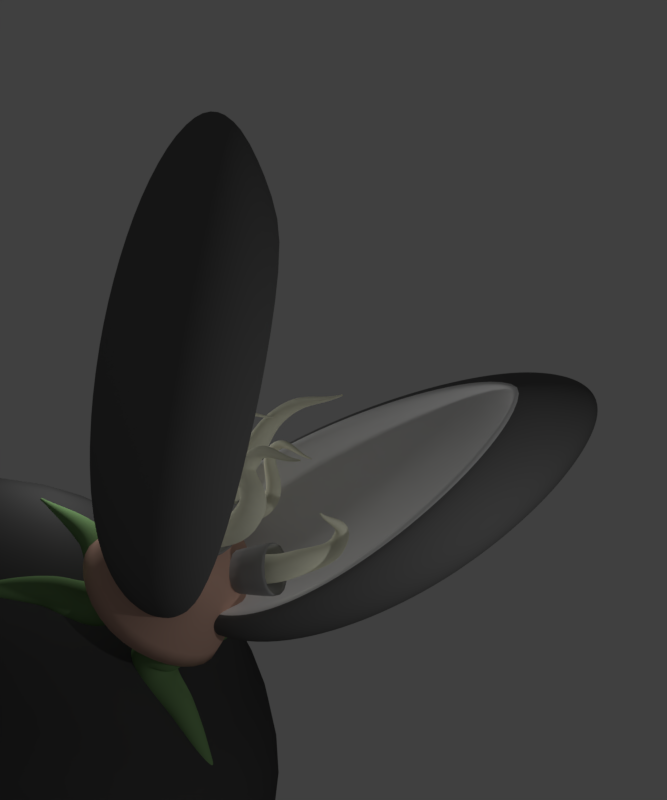 # Source: clamplant.blend  (saved by Blender 2.79.0; exported with 4.5.12 LTS)
import bpy
from mathutils import Matrix  # noqa: F401  (used for matrix-valued properties, if any)

bpy.ops.wm.read_factory_settings(use_empty=True)
scene = bpy.context.scene
scene.name = 'Scene'

# ---- collections
col_collection_1 = bpy.data.collections.new('Collection 1'); scene.collection.children.link(col_collection_1)

# ---- materials (node trees are filled in below, after node groups)
mat_material_002 = bpy.data.materials.new('Material.002')
mat_material_002.alpha_threshold = 0.0
mat_material_002.use_transparent_shadow = False
mat_material_002.diffuse_color = (0.1483, 0.1483, 0.1483, 1.0)
mat_material_002.roughness = 0.5
mat_material_005 = bpy.data.materials.new('Material.005')
mat_material_005.alpha_threshold = 0.0
mat_material_005.use_transparent_shadow = False
mat_material_005.roughness = 0.5
mat_material_004 = bpy.data.materials.new('Material.004')
mat_material_004.alpha_threshold = 0.0
mat_material_004.use_transparent_shadow = False
mat_material_004.diffuse_color = (0.9017, 0.9004, 0.7109, 1.0)
mat_material_004.roughness = 0.5
mat_material_003 = bpy.data.materials.new('Material.003')
mat_material_003.alpha_threshold = 0.0
mat_material_003.use_transparent_shadow = False
mat_material_003.diffuse_color = (0.2051, 0.3684, 0.1494, 1.0)
mat_material_003.roughness = 0.5
mat_material_001 = bpy.data.materials.new('Material.001')
mat_material_001.alpha_threshold = 0.0
mat_material_001.use_transparent_shadow = False
mat_material_001.diffuse_color = (0.07162, 0.07162, 0.07162, 1.0)
mat_material_001.specular_color = (0.194, 0.194, 0.194)
mat_material_001.roughness = 0.5
mat_material_001.specular_intensity = 0.4494
mat_material_006 = bpy.data.materials.new('Material.006')
mat_material_006.alpha_threshold = 0.0
mat_material_006.use_transparent_shadow = False
mat_material_006.diffuse_color = (0.3499, 0.3499, 0.3499, 1.0)
mat_material_006.roughness = 0.5
mat_material = bpy.data.materials.new('Material')
mat_material.alpha_threshold = 0.0
mat_material.use_transparent_shadow = False
mat_material.diffuse_color = (0.7623, 0.4761, 0.3747, 1.0)
mat_material.roughness = 0.5
mat_material.line_color = (0.0, 0.0, 0.0, 1.0)

# ---- material node trees

# ---- world
world_world = bpy.data.worlds.new('World'); scene.world = world_world
world_world.color = (0.05088, 0.05088, 0.05088)
world_world.use_sun_shadow = False
world_world.sun_shadow_jitter_overblur = 0.0
world_world.cycles.sampling_method = 'MANUAL'

# ---- cameras
cam_camera = bpy.data.cameras.new('Camera')
cam_camera.clip_end = 100.0
cam_camera.lens = 35.0
cam_camera.sensor_width = 32.0
cam_camera.sensor_height = 18.0
cam_camera.ortho_scale = 7.314
cam_camera.dof.focus_distance = 0.0
cam_camera.dof.aperture_fstop = 128.0

# ---- lights
light_lamp_001 = bpy.data.lights.new('Lamp.001', 'POINT')
light_lamp_001.transmission_factor = 0.0
light_lamp_001.cutoff_distance = 30.0
light_lamp_001.use_shadow = False
light_lamp_001.energy = 100.0
light_lamp_001.shadow_buffer_clip_start = 1.001
light_lamp_001.shadow_soft_size = 0.1
light_lamp_001.shadow_maximum_resolution = 0.006
light_lamp_001.use_absolute_resolution = True
light_lamp = bpy.data.lights.new('Lamp', 'POINT')
light_lamp.transmission_factor = 0.0
light_lamp.cutoff_distance = 30.0
light_lamp.energy = 100.0
light_lamp.shadow_buffer_clip_start = 1.001
light_lamp.shadow_soft_size = 0.1
light_lamp.shadow_maximum_resolution = 0.006
light_lamp.use_absolute_resolution = True

# ---- meshes
me_cube_004 = bpy.data.meshes.new('Cube.004')
me_cube_004.from_pydata([(-1.532, -0.7525, -0.475), (-1.765e-08, -0.7525, 4.475), (-1.532, 0.7838, -0.475), (-1.532, 0.7838, 4.475), (1.532, -0.7525, -0.475), (1.532, 0.7838, -0.475), (1.532, 0.7838, 4.475), (-0.5222, 0.9654, 0.7673), (-0.5222, 0.2355, 2.844), (0.5222, 0.2355, 2.844), (0.5222, 0.9654, 0.7673)], [], [(0, 1, 3, 2), (2, 3, 6, 5), (5, 6, 1, 4), (1, 0, 7, 8), (2, 5, 4, 0), (6, 3, 1), (10, 9, 8, 7), (0, 4, 10, 7), (1, 8, 9), (4, 1, 9, 10)])
me_cube_004.polygons.foreach_set('use_smooth', [True] * 10)
me_cube_004.polygons.foreach_set('material_index', [0, 0, 0, 1, 0, 0, 1, 1, 1, 1])
me_cube_004.materials.append(mat_material_002)
me_cube_004.materials.append(mat_material_005)
me_cube_004.use_remesh_preserve_volume = False
me_cube_004.use_remesh_preserve_attributes = False
me_cube_004.use_mirror_vertex_groups = False
me_cube_004.update()
me_cube_003 = bpy.data.meshes.new('Cube.003')
me_cube_003.from_pydata([(-1.0, -1.0, -0.4434), (-1.0, -1.0, 0.4434), (-1.0, 1.0, -0.4434), (-1.0, 1.0, 0.4434), (1.0, -1.0, -0.4434), (1.0, -1.0, 0.4434), (1.0, 1.0, -0.4434), (1.0, 1.0, 0.4434)], [], [(0, 1, 3, 2), (2, 3, 7, 6), (6, 7, 5, 4), (4, 5, 1, 0), (2, 6, 4, 0), (7, 3, 1, 5)])
me_cube_003.polygons.foreach_set('use_smooth', [True] * 6)
me_cube_003.materials.append(mat_material_001)
me_cube_003.use_remesh_preserve_volume = False
me_cube_003.use_remesh_preserve_attributes = False
me_cube_003.use_mirror_vertex_groups = False
me_cube_003.update()
me_cube_001 = bpy.data.meshes.new('Cube.001')
me_cube_001.from_pydata([(0.7122, 0.7122, 0.03188), (0.7122, -0.7122, 0.03188), (-0.7122, -0.7122, 0.03188), (-0.7122, 0.7122, 0.03188), (1.0, 1.0, 1.857), (1.0, -1.0, 1.857), (-1.0, -1.0, 1.857), (-1.0, 1.0, 1.857), (0.3074, 0.3074, 0.0627), (0.3074, -0.3074, 0.0627), (-0.3074, 0.3074, 0.0627), (-0.3074, -0.3074, 0.0627)], [], [(0, 1, 2, 3), (6, 5, 9, 11), (0, 4, 5, 1), (1, 5, 6, 2), (2, 6, 7, 3), (4, 0, 3, 7), (8, 10, 11, 9), (5, 4, 8, 9), (7, 6, 11, 10), (4, 7, 10, 8)])
me_cube_001.polygons.foreach_set('use_smooth', [True] * 10)
_k = {(0, 1): 1.0, (0, 3): 1.0, (1, 2): 1.0, (2, 3): 1.0}
me_cube_001.attributes.new('crease_edge', 'FLOAT', 'EDGE').data.foreach_set('value', [_k.get((min(e.vertices), max(e.vertices)), 0.0) for e in me_cube_001.edges])
me_cube_001.materials.append(mat_material_006)
me_cube_001.use_remesh_preserve_volume = False
me_cube_001.use_remesh_preserve_attributes = False
me_cube_001.use_mirror_vertex_groups = False
me_cube_001.update()
me_cube = bpy.data.meshes.new('Cube')
me_cube.from_pydata([(1.321, 1.321, -1.0), (1.321, -1.321, -1.0), (-1.321, -1.321, -1.0), (-1.321, 1.321, -1.0), (1.0, 1.0, 0.8248), (1.0, -1.0, 0.8248), (-1.0, -1.0, 0.8248), (-1.0, 1.0, 0.8248)], [], [(0, 1, 2, 3), (4, 7, 6, 5), (0, 4, 5, 1), (1, 5, 6, 2), (2, 6, 7, 3), (4, 0, 3, 7)])
me_cube.polygons.foreach_set('use_smooth', [True] * 6)
_k = {(0, 1): 1.0, (0, 3): 1.0, (1, 2): 1.0, (2, 3): 1.0}
me_cube.attributes.new('crease_edge', 'FLOAT', 'EDGE').data.foreach_set('value', [_k.get((min(e.vertices), max(e.vertices)), 0.0) for e in me_cube.edges])
me_cube.materials.append(mat_material)
me_cube.use_remesh_preserve_volume = False
me_cube.use_remesh_preserve_attributes = False
me_cube.use_mirror_vertex_groups = False
me_cube.update()

# ---- curves / text
cu_beziercurve_001 = bpy.data.curves.new('BezierCurve.001', 'CURVE')
cu_beziercurve_001.dimensions = '3D'
_sp = cu_beziercurve_001.splines.new('BEZIER'); _sp.bezier_points.add(1)
_sp.bezier_points.foreach_set('co', [-1.0, 0.638, 0.0, 1.0, 0.03112, 0.0])
_sp.bezier_points.foreach_set('handle_left', [-1.7, 0.7366, 0.0, 0.03866, 0.5123, 0.0])
_sp.bezier_points.foreach_set('handle_right', [-0.5, 0.5676, 0.0, 1.93, -0.4345, 0.0])
for _p, _l, _r in zip(_sp.bezier_points, ['ALIGNED', 'ALIGNED'], ['ALIGNED', 'ALIGNED']): _p.handle_left_type = _l; _p.handle_right_type = _r
_sp.order_u = 0
_sp.order_v = 0
cu_beziercurve_001.use_path = True
cu_beziercurve_001.use_path_clamp = True
cu_beziercurve_001.bevel_resolution = 0
cu_beziercurve_001.fill_mode = 'HALF'
cu_beziercircle = bpy.data.curves.new('BezierCircle', 'CURVE')
cu_beziercircle.dimensions = '3D'
_sp = cu_beziercircle.splines.new('BEZIER'); _sp.bezier_points.add(3)
_sp.bezier_points.foreach_set('co', [-0.639, 0.0, 0.0, 0.0, 0.639, 0.0, 0.639, 0.0, 0.0, 0.0, -0.639, 0.0])
_sp.bezier_points.foreach_set('handle_left', [-0.639, -0.3528, 0.0, -0.3528, 0.639, 0.0, 0.639, 0.3528, 0.0, 0.3528, -0.639, 0.0])
_sp.bezier_points.foreach_set('handle_right', [-0.639, 0.3528, 0.0, 0.3528, 0.639, 0.0, 0.639, -0.3528, 0.0, -0.3528, -0.639, 0.0])
for _p, _l, _r in zip(_sp.bezier_points, ['AUTO', 'AUTO', 'AUTO', 'AUTO'], ['AUTO', 'AUTO', 'AUTO', 'AUTO']): _p.handle_left_type = _l; _p.handle_right_type = _r
_sp.order_u = 0
_sp.order_v = 0
_sp.use_cyclic_u = True
cu_beziercircle.use_path = True
cu_beziercircle.use_path_clamp = True
cu_beziercircle.bevel_resolution = 0
cu_beziercircle.fill_mode = 'HALF'
cu_beziercurve_007 = bpy.data.curves.new('BezierCurve.007', 'CURVE')
cu_beziercurve_007.dimensions = '3D'
_sp = cu_beziercurve_007.splines.new('BEZIER'); _sp.bezier_points.add(3)
_sp.bezier_points.foreach_set('co', [-0.7493, 0.4535, 0.001231, -0.8163, -0.2646, 1.391, 0.5856, 0.001717, 2.904, -1.182, 0.1088, 4.103])
_sp.bezier_points.foreach_set('handle_left', [-0.7231, 0.7339, -0.5413, -1.035, -0.1501, 0.8315, 0.6804, -0.1088, 2.105, -0.492, 0.067, 3.635])
_sp.bezier_points.foreach_set('handle_right', [-0.7754, 0.1732, 0.5437, -0.5259, -0.4168, 2.134, 0.4882, 0.1153, 3.726, -1.872, 0.1506, 4.571])
for _p, _l, _r in zip(_sp.bezier_points, ['AUTO', 'AUTO', 'AUTO', 'AUTO'], ['AUTO', 'AUTO', 'AUTO', 'AUTO']): _p.handle_left_type = _l; _p.handle_right_type = _r
_sp.order_u = 0
_sp.order_v = 0
cu_beziercurve_007.materials.append(mat_material_004)
cu_beziercurve_007.use_path = True
cu_beziercurve_007.use_path_clamp = True
cu_beziercurve_007.bevel_mode = 'OBJECT'
cu_beziercurve_007.bevel_resolution = 0
cu_beziercurve_007.fill_mode = 'HALF'
cu_beziercurve_006 = bpy.data.curves.new('BezierCurve.006', 'CURVE')
cu_beziercurve_006.dimensions = '3D'
_sp = cu_beziercurve_006.splines.new('BEZIER'); _sp.bezier_points.add(3)
_sp.bezier_points.foreach_set('co', [-0.3217, 0.2303, -0.8046, 0.3983, 1.157, 0.4787, 0.6647, 1.134, 2.233, -1.182, 0.1088, 4.103])
_sp.bezier_points.foreach_set('handle_left', [-0.6029, -0.1315, -1.306, 0.1956, 0.9699, -0.1417, 0.8624, 1.281, 1.585, -0.4612, 0.509, 3.373])
_sp.bezier_points.foreach_set('handle_right', [-0.04062, 0.592, -0.3036, 0.6052, 1.347, 1.112, 0.3503, 0.8994, 3.262, -1.903, -0.2914, 4.833])
for _p, _l, _r in zip(_sp.bezier_points, ['AUTO', 'AUTO', 'AUTO', 'AUTO'], ['AUTO', 'AUTO', 'AUTO', 'AUTO']): _p.handle_left_type = _l; _p.handle_right_type = _r
_sp.order_u = 0
_sp.order_v = 0
cu_beziercurve_006.materials.append(mat_material_004)
cu_beziercurve_006.use_path = True
cu_beziercurve_006.use_path_clamp = True
cu_beziercurve_006.bevel_mode = 'OBJECT'
cu_beziercurve_006.bevel_resolution = 0
cu_beziercurve_006.fill_mode = 'HALF'
cu_beziercurve_005 = bpy.data.curves.new('BezierCurve.005', 'CURVE')
cu_beziercurve_005.dimensions = '3D'
_sp = cu_beziercurve_005.splines.new('BEZIER'); _sp.bezier_points.add(3)
_sp.bezier_points.foreach_set('co', [-0.08739, 0.3696, -0.9544, 0.03312, 0.5185, 0.4335, 0.3069, 0.4608, 1.926, -1.115, 0.9705, 3.885])
_sp.bezier_points.foreach_set('handle_left', [-0.1344, 0.3115, -1.496, -0.04, 0.4997, -0.1083, 0.435, 0.4063, 1.35, -0.5598, 0.7715, 3.12])
_sp.bezier_points.foreach_set('handle_right', [-0.04034, 0.4277, -0.4125, 0.1124, 0.5388, 1.021, 0.09834, 0.5497, 2.865, -1.67, 1.17, 4.65])
for _p, _l, _r in zip(_sp.bezier_points, ['AUTO', 'AUTO', 'AUTO', 'AUTO'], ['AUTO', 'AUTO', 'AUTO', 'AUTO']): _p.handle_left_type = _l; _p.handle_right_type = _r
_sp.order_u = 0
_sp.order_v = 0
cu_beziercurve_005.materials.append(mat_material_004)
cu_beziercurve_005.use_path = True
cu_beziercurve_005.use_path_clamp = True
cu_beziercurve_005.bevel_mode = 'OBJECT'
cu_beziercurve_005.bevel_resolution = 0
cu_beziercurve_005.fill_mode = 'HALF'
cu_beziercurve_004 = bpy.data.curves.new('BezierCurve.004', 'CURVE')
cu_beziercurve_004.dimensions = '3D'
_sp = cu_beziercurve_004.splines.new('BEZIER'); _sp.bezier_points.add(3)
_sp.bezier_points.foreach_set('co', [0.2738, 0.4048, -1.352, -0.5474, 0.658, 0.5627, 0.4225, 0.6365, 1.124, -0.8484, 0.9647, 2.471])
_sp.bezier_points.foreach_set('handle_left', [0.5944, 0.3059, -2.1, -0.8074, 0.6024, -0.2124, 0.3557, 0.5817, 0.6952, -0.3522, 0.8366, 1.945])
_sp.bezier_points.foreach_set('handle_right', [-0.04682, 0.5037, -0.6046, -0.4086, 0.6877, 0.9767, 0.5346, 0.7283, 1.844, -1.345, 1.093, 2.997])
for _p, _l, _r in zip(_sp.bezier_points, ['AUTO', 'AUTO', 'AUTO', 'AUTO'], ['AUTO', 'AUTO', 'AUTO', 'AUTO']): _p.handle_left_type = _l; _p.handle_right_type = _r
_sp.order_u = 0
_sp.order_v = 0
cu_beziercurve_004.materials.append(mat_material_004)
cu_beziercurve_004.use_path = True
cu_beziercurve_004.use_path_clamp = True
cu_beziercurve_004.bevel_mode = 'OBJECT'
cu_beziercurve_004.bevel_resolution = 0
cu_beziercurve_004.fill_mode = 'HALF'
cu_beziercurve_003 = bpy.data.curves.new('BezierCurve.003', 'CURVE')
cu_beziercurve_003.dimensions = '3D'
_sp = cu_beziercurve_003.splines.new('BEZIER'); _sp.bezier_points.add(3)
_sp.bezier_points.foreach_set('co', [0.06413, 0.6878, -1.194, -0.7575, 0.3084, 0.05874, -0.6344, -0.6975, 1.106, -0.2618, 0.2884, 1.454])
_sp.bezier_points.foreach_set('handle_left', [0.3849, 0.8359, -1.683, -0.6115, 0.614, -0.4405, -0.8455, -0.797, 0.5872, -0.4072, -0.0965, 1.318])
_sp.bezier_points.foreach_set('handle_right', [-0.2566, 0.5397, -0.7047, -0.8952, 0.02029, 0.5296, -0.4735, -0.6217, 1.501, -0.1163, 0.6733, 1.59])
for _p, _l, _r in zip(_sp.bezier_points, ['AUTO', 'AUTO', 'AUTO', 'AUTO'], ['AUTO', 'AUTO', 'AUTO', 'AUTO']): _p.handle_left_type = _l; _p.handle_right_type = _r
_sp.order_u = 0
_sp.order_v = 0
cu_beziercurve_003.materials.append(mat_material_004)
cu_beziercurve_003.use_path = True
cu_beziercurve_003.use_path_clamp = True
cu_beziercurve_003.bevel_mode = 'OBJECT'
cu_beziercurve_003.bevel_resolution = 0
cu_beziercurve_003.fill_mode = 'HALF'
cu_beziercurve_002 = bpy.data.curves.new('BezierCurve.002', 'CURVE')
cu_beziercurve_002.dimensions = '3D'
_sp = cu_beziercurve_002.splines.new('BEZIER'); _sp.bezier_points.add(3)
_sp.bezier_points.foreach_set('co', [0.0497, 0.4535, -0.7049, -0.03428, 0.4291, -1.103, -0.7695, 0.1605, -1.25, -1.795, -0.371, -1.669])
_sp.bezier_points.foreach_set('handle_left', [0.08249, 0.463, -0.5497, 0.07336, 0.4669, -0.992, -0.4948, 0.2808, -1.168, -1.394, -0.1635, -1.505])
_sp.bezier_points.foreach_set('handle_right', [0.01692, 0.444, -0.8602, -0.2448, 0.355, -1.319, -1.193, -0.02511, -1.377, -2.195, -0.5785, -1.832])
for _p, _l, _r in zip(_sp.bezier_points, ['AUTO', 'AUTO', 'AUTO', 'AUTO'], ['AUTO', 'AUTO', 'AUTO', 'AUTO']): _p.handle_left_type = _l; _p.handle_right_type = _r
_sp.order_u = 0
_sp.order_v = 0
cu_beziercurve_002.materials.append(mat_material_003)
cu_beziercurve_002.use_path = True
cu_beziercurve_002.use_path_clamp = True
cu_beziercurve_002.bevel_mode = 'OBJECT'
cu_beziercurve_002.bevel_resolution = 0
cu_beziercurve_002.fill_mode = 'HALF'
cu_beziercurve = bpy.data.curves.new('BezierCurve', 'CURVE')
cu_beziercurve.dimensions = '3D'
_sp = cu_beziercurve.splines.new('BEZIER'); _sp.bezier_points.add(3)
_sp.bezier_points.foreach_set('co', [0.0497, 0.4535, -0.7049, -0.03428, 0.4291, -1.103, -0.7695, 0.1605, -1.25, -1.795, -0.371, -1.669])
_sp.bezier_points.foreach_set('handle_left', [0.08249, 0.463, -0.5497, 0.07336, 0.4669, -0.992, -0.4948, 0.2808, -1.168, -1.394, -0.1635, -1.505])
_sp.bezier_points.foreach_set('handle_right', [0.01692, 0.444, -0.8602, -0.2448, 0.355, -1.319, -1.193, -0.02511, -1.377, -2.195, -0.5785, -1.832])
for _p, _l, _r in zip(_sp.bezier_points, ['AUTO', 'AUTO', 'AUTO', 'AUTO'], ['AUTO', 'AUTO', 'AUTO', 'AUTO']): _p.handle_left_type = _l; _p.handle_right_type = _r
_sp.order_u = 0
_sp.order_v = 0
cu_beziercurve.materials.append(mat_material_003)
cu_beziercurve.use_path = True
cu_beziercurve.use_path_clamp = True
cu_beziercurve.bevel_mode = 'OBJECT'
cu_beziercurve.bevel_resolution = 0
cu_beziercurve.fill_mode = 'HALF'

# ---- objects
ob_lamp_001 = bpy.data.objects.new('Lamp.001', light_lamp_001)
ob_cube_008 = bpy.data.objects.new('Cube.008', me_cube_004)
ob_cube_006 = bpy.data.objects.new('Cube.006', me_cube_004)
ob_beziercurve_001 = bpy.data.objects.new('BezierCurve.001', cu_beziercurve_001)
ob_beziercircle = bpy.data.objects.new('BezierCircle', cu_beziercircle)
ob_beziercurve_010 = bpy.data.objects.new('BezierCurve.010', cu_beziercurve_007)
ob_beziercurve_009 = bpy.data.objects.new('BezierCurve.009', cu_beziercurve_006)
ob_beziercurve_008 = bpy.data.objects.new('BezierCurve.008', cu_beziercurve_005)
ob_beziercurve_007 = bpy.data.objects.new('BezierCurve.007', cu_beziercurve_004)
ob_beziercurve_006 = bpy.data.objects.new('BezierCurve.006', cu_beziercurve_003)
ob_beziercurve_005 = bpy.data.objects.new('BezierCurve.005', cu_beziercurve_002)
ob_beziercurve_004 = bpy.data.objects.new('BezierCurve.004', cu_beziercurve)
ob_beziercurve_003 = bpy.data.objects.new('BezierCurve.003', cu_beziercurve)
ob_beziercurve_002 = bpy.data.objects.new('BezierCurve.002', cu_beziercurve)
ob_beziercurve = bpy.data.objects.new('BezierCurve', cu_beziercurve)
ob_cube_007 = bpy.data.objects.new('Cube.007', me_cube_003)
ob_cube_005 = bpy.data.objects.new('Cube.005', me_cube_001)
ob_cube_004 = bpy.data.objects.new('Cube.004', me_cube_001)
ob_cube_003 = bpy.data.objects.new('Cube.003', me_cube_001)
ob_cube_002 = bpy.data.objects.new('Cube.002', me_cube_001)
ob_cube_001 = bpy.data.objects.new('Cube.001', me_cube_001)
ob_cube = bpy.data.objects.new('Cube', me_cube)
ob_lamp = bpy.data.objects.new('Lamp', light_lamp)
ob_camera = bpy.data.objects.new('Camera', cam_camera)

# ---- transforms, parenting, visibility, modifiers, constraints
ob_lamp_001.location = (-3.331, -1.091, -0.1157)
ob_lamp_001.rotation_euler = (0.6503, 0.05522, 1.866)
ob_lamp_001.lock_rotations_4d = False
ob_lamp_001.empty_display_type = 'ARROWS'
ob_lamp_001.color = (0.0, 0.0, 0.0, 0.0)
ob_lamp_001.lineart.crease_threshold = 0.0
ob_cube_008.location = (0.02049, -0.5, -0.5288)
ob_cube_008.rotation_euler = (-0.4363, -3.553e-15, 3.142)
ob_cube_008.scale = (1.659, 1.659, 1.659)
ob_cube_008.lineart.crease_threshold = 0.0
_m = ob_cube_008.modifiers.new('Subsurf', 'SUBSURF')
_m.uv_smooth = 'PRESERVE_CORNERS'
_m.levels = 4
_m.render_levels = 4
_m.show_only_control_edges = False
ob_cube_006.location = (0.02049, 0.5, -0.5288)
ob_cube_006.rotation_euler = (-0.4363, -0.0, 0.0)
ob_cube_006.scale = (1.659, 1.659, 1.659)
ob_cube_006.lineart.crease_threshold = 0.0
_m = ob_cube_006.modifiers.new('Subsurf', 'SUBSURF')
_m.uv_smooth = 'PRESERVE_CORNERS'
_m.levels = 5
_m.render_levels = 5
_m.show_only_control_edges = False
ob_beziercurve_001.location = (-0.6157, -0.8649, -0.1009)
ob_beziercurve_001.hide_viewport = True
ob_beziercurve_001.lineart.crease_threshold = 0.0
ob_beziercircle.location = (-0.6157, -0.8649, -0.1009)
ob_beziercircle.hide_viewport = True
ob_beziercircle.lineart.crease_threshold = 0.0
ob_beziercurve_010.location = (-0.9169, 0.7393, 0.4647)
ob_beziercurve_010.rotation_euler = (0.0, -0.0, 3.413)
ob_beziercurve_010.scale = (0.3818, 0.3818, 0.3818)
ob_beziercurve_010.lineart.crease_threshold = 0.0
ob_beziercurve_009.location = (-0.7752, -0.3904, 0.8651)
ob_beziercurve_009.rotation_euler = (0.0, -0.0, 3.413)
ob_beziercurve_009.scale = (0.3818, 0.3818, 0.3818)
ob_beziercurve_009.lineart.crease_threshold = 0.0
ob_beziercurve_008.location = (-0.42, 0.1488, 1.324)
ob_beziercurve_008.rotation_euler = (0.0, -0.0, 3.413)
ob_beziercurve_008.scale = (0.5497, 0.5497, 0.5497)
ob_beziercurve_008.lineart.crease_threshold = 0.0
ob_beziercurve_007.location = (0.5105, -0.2546, 1.371)
ob_beziercurve_007.rotation_euler = (0.0, -0.0, 3.413)
ob_beziercurve_007.scale = (0.5497, 0.5497, 0.5497)
ob_beziercurve_007.lineart.crease_threshold = 0.0
ob_beziercurve_006.location = (0.4238, 0.8213, 1.06)
ob_beziercurve_006.rotation_euler = (0.0, -0.0, 3.413)
ob_beziercurve_006.scale = (0.5497, 0.5497, 0.5497)
ob_beziercurve_006.lineart.crease_threshold = 0.0
ob_beziercurve_005.location = (-0.8871, 0.2186, -0.1794)
ob_beziercurve_005.rotation_euler = (0.0, 0.0, 5.263)
ob_beziercurve_005.lineart.crease_threshold = 0.0
ob_beziercurve_004.location = (-0.2896, 0.6001, -0.2017)
ob_beziercurve_004.rotation_euler = (0.0, 0.0, 4.705)
ob_beziercurve_004.lineart.crease_threshold = 0.0
ob_beziercurve_003.location = (0.6961, 0.5377, -0.2874)
ob_beziercurve_003.rotation_euler = (0.0, -0.0, 3.413)
ob_beziercurve_003.lineart.crease_threshold = 0.0
ob_beziercurve_002.location = (0.5219, -0.9764, -0.1549)
ob_beziercurve_002.rotation_euler = (0.0, -0.0, 1.116)
ob_beziercurve_002.lineart.crease_threshold = 0.0
ob_beziercurve.location = (-0.6157, -0.8649, -0.1009)
ob_beziercurve.lineart.crease_threshold = 0.0
ob_cube_007.location = (-0.05906, -0.14, -3.164)
ob_cube_007.scale = (4.73, 4.73, 4.73)
ob_cube_007.lineart.crease_threshold = 0.0
_m = ob_cube_007.modifiers.new('Subsurf', 'SUBSURF')
_m.uv_smooth = 'PRESERVE_CORNERS'
_m.levels = 3
_m.render_levels = 3
_m.show_only_control_edges = False
ob_cube_005.location = (-0.4272, -0.4034, 0.3905)
ob_cube_005.rotation_euler = (-0.8045, -0.01244, -4.029)
ob_cube_005.scale = (0.3498, 0.3498, 0.3498)
ob_cube_005.lock_rotations_4d = False
ob_cube_005.empty_display_type = 'ARROWS'
ob_cube_005.lineart.crease_threshold = 0.0
_m = ob_cube_005.modifiers.new('Subsurf', 'SUBSURF')
_m.uv_smooth = 'PRESERVE_CORNERS'
_m.quality = 2
_m.levels = 2
_m.show_only_control_edges = False
ob_cube_004.location = (0.2561, -0.3529, 0.4502)
ob_cube_004.rotation_euler = (0.5338, 0.2775, 0.6348)
ob_cube_004.scale = (0.4691, 0.4691, 0.4691)
ob_cube_004.lock_rotations_4d = False
ob_cube_004.empty_display_type = 'ARROWS'
ob_cube_004.lineart.crease_threshold = 0.0
_m = ob_cube_004.modifiers.new('Subsurf', 'SUBSURF')
_m.uv_smooth = 'PRESERVE_CORNERS'
_m.quality = 2
_m.levels = 2
_m.show_only_control_edges = False
ob_cube_003.location = (-0.4371, 0.4921, 0.3737)
ob_cube_003.rotation_euler = (-0.06831, 0.8026, 2.172)
ob_cube_003.scale = (0.3459, 0.3459, 0.3459)
ob_cube_003.lock_rotations_4d = False
ob_cube_003.empty_display_type = 'ARROWS'
ob_cube_003.lineart.crease_threshold = 0.0
_m = ob_cube_003.modifiers.new('Subsurf', 'SUBSURF')
_m.uv_smooth = 'PRESERVE_CORNERS'
_m.quality = 2
_m.levels = 2
_m.show_only_control_edges = False
ob_cube_002.location = (0.5245, 0.4106, 0.3865)
ob_cube_002.rotation_euler = (-0.2505, 0.6104, 0.2488)
ob_cube_002.scale = (0.4782, 0.4782, 0.4782)
ob_cube_002.lock_rotations_4d = False
ob_cube_002.empty_display_type = 'ARROWS'
ob_cube_002.lineart.crease_threshold = 0.0
_m = ob_cube_002.modifiers.new('Subsurf', 'SUBSURF')
_m.uv_smooth = 'PRESERVE_CORNERS'
_m.quality = 2
_m.levels = 2
_m.show_only_control_edges = False
ob_cube_001.location = (-0.1455, -0.07327, 0.4976)
ob_cube_001.rotation_euler = (0.2265, -0.08328, -0.7628)
ob_cube_001.scale = (0.4691, 0.4691, 0.4691)
ob_cube_001.lock_rotations_4d = False
ob_cube_001.empty_display_type = 'ARROWS'
ob_cube_001.lineart.crease_threshold = 0.0
_m = ob_cube_001.modifiers.new('Subsurf', 'SUBSURF')
_m.uv_smooth = 'PRESERVE_CORNERS'
_m.quality = 2
_m.levels = 2
_m.show_only_control_edges = False
ob_cube.location = (0.0, 0.0, 0.0)
ob_cube.lock_rotations_4d = False
ob_cube.empty_display_type = 'ARROWS'
ob_cube.lineart.crease_threshold = 0.0
_m = ob_cube.modifiers.new('Subsurf', 'SUBSURF')
_m.uv_smooth = 'PRESERVE_CORNERS'
_m.levels = 3
_m.render_levels = 3
_m.show_only_control_edges = False
ob_lamp.location = (4.844, 1.599, 4.574)
ob_lamp.rotation_euler = (0.6503, 0.05522, 1.866)
ob_lamp.lock_rotations_4d = False
ob_lamp.empty_display_type = 'ARROWS'
ob_lamp.color = (0.0, 0.0, 0.0, 0.0)
ob_lamp.lineart.crease_threshold = 0.0
ob_camera.location = (8.884, -7.165, 6.701)
ob_camera.rotation_euler = (1.18, -0.6978, 1.151)
ob_camera.lock_rotations_4d = False
ob_camera.empty_display_type = 'ARROWS'
ob_camera.color = (0.0, 0.0, 0.0, 0.0)
ob_camera.display_type = 'WIRE'
ob_camera.lineart.crease_threshold = 0.0
cu_beziercurve_007.bevel_object = ob_beziercircle
cu_beziercurve_007.taper_object = ob_beziercurve_001
cu_beziercurve_006.bevel_object = ob_beziercircle
cu_beziercurve_006.taper_object = ob_beziercurve_001
cu_beziercurve_005.bevel_object = ob_beziercircle
cu_beziercurve_005.taper_object = ob_beziercurve_001
cu_beziercurve_004.bevel_object = ob_beziercircle
cu_beziercurve_004.taper_object = ob_beziercurve_001
cu_beziercurve_003.bevel_object = ob_beziercircle
cu_beziercurve_003.taper_object = ob_beziercurve_001
cu_beziercurve_002.bevel_object = ob_beziercircle
cu_beziercurve_002.taper_object = ob_beziercurve_001
cu_beziercurve.bevel_object = ob_beziercircle
cu_beziercurve.taper_object = ob_beziercurve_001

# ---- collection membership
col_collection_1.objects.link(ob_lamp_001)
col_collection_1.objects.link(ob_cube_008)
col_collection_1.objects.link(ob_cube_006)
col_collection_1.objects.link(ob_beziercurve_001)
col_collection_1.objects.link(ob_beziercircle)
col_collection_1.objects.link(ob_beziercurve_010)
col_collection_1.objects.link(ob_beziercurve_009)
col_collection_1.objects.link(ob_beziercurve_008)
col_collection_1.objects.link(ob_beziercurve_007)
col_collection_1.objects.link(ob_beziercurve_006)
col_collection_1.objects.link(ob_beziercurve_005)
col_collection_1.objects.link(ob_beziercurve_004)
col_collection_1.objects.link(ob_beziercurve_003)
col_collection_1.objects.link(ob_beziercurve_002)
col_collection_1.objects.link(ob_beziercurve)
col_collection_1.objects.link(ob_cube_007)
col_collection_1.objects.link(ob_cube_005)
col_collection_1.objects.link(ob_cube_004)
col_collection_1.objects.link(ob_cube_003)
col_collection_1.objects.link(ob_cube_002)
col_collection_1.objects.link(ob_cube_001)
col_collection_1.objects.link(ob_cube)
col_collection_1.objects.link(ob_lamp)
col_collection_1.objects.link(ob_camera)

# ---- scene / render settings (as saved in the file)
scene.camera = ob_camera
scene.frame_start = 1; scene.frame_end = 250; scene.frame_set(1)
scene.render.engine = 'BLENDER_EEVEE_NEXT'
scene.render.resolution_x = 1000
scene.render.resolution_y = 1200
scene.render.dither_intensity = 0.0
scene.cycles.use_denoising = False
scene.cycles.samples = 128
scene.cycles.sampling_pattern = 'TABULATED_SOBOL'
scene.cycles.use_adaptive_sampling = False
scene.cycles.use_light_tree = False
scene.cycles.blur_glossy = 0.0
scene.cycles.sample_clamp_indirect = 0.0
scene.view_settings.view_transform = 'Standard'
bpy.context.view_layer.update()
